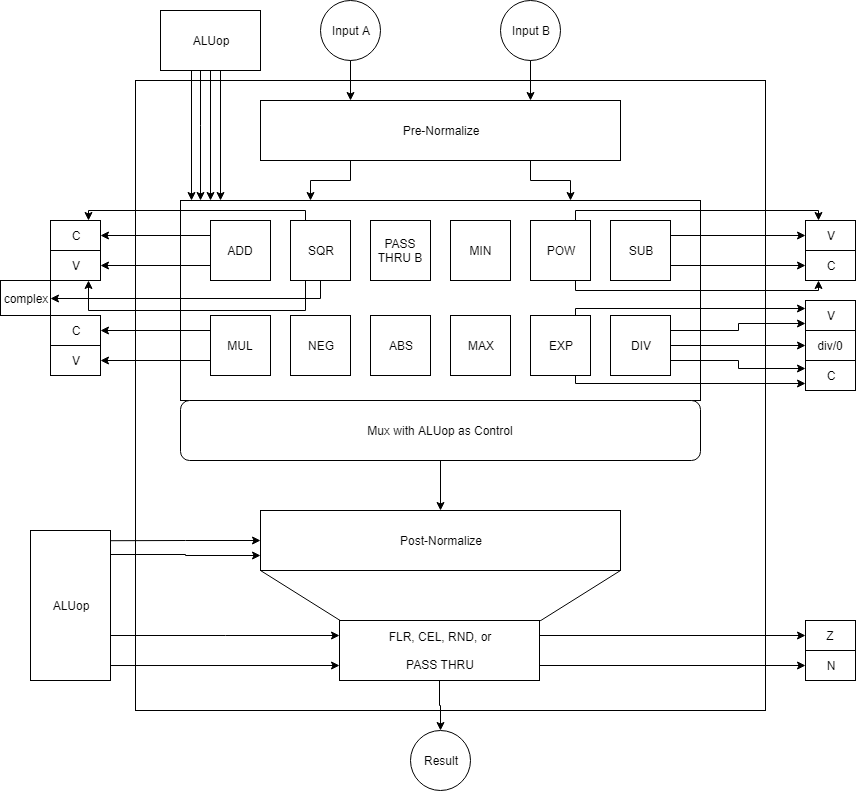

The diagram above was exported from draw.io. Its source (the exported page's mxGraphModel, read from the mxfile embedded in the PNG):
<mxGraphModel dx="2494" dy="715" grid="1" gridSize="10" guides="1" tooltips="1" connect="1" arrows="1" fold="1" page="1" pageScale="1" pageWidth="1100" pageHeight="850" math="0" shadow="0">
  <root>
    <mxCell id="0" />
    <mxCell id="1" parent="0" />
    <mxCell id="cXBOloVJntAVXN4WQIPV-52" value="" style="whiteSpace=wrap;html=1;aspect=fixed;align=center;fillColor=none;" parent="1" vertex="1">
      <mxGeometry x="115" y="120" width="630" height="630" as="geometry" />
    </mxCell>
    <mxCell id="AxBM-m1z5oiIodxoYq7c-44" value="" style="rounded=0;whiteSpace=wrap;html=1;fillColor=none;" parent="1" vertex="1">
      <mxGeometry x="160" y="240" width="520" height="200" as="geometry" />
    </mxCell>
    <mxCell id="cXBOloVJntAVXN4WQIPV-11" style="edgeStyle=orthogonalEdgeStyle;rounded=0;orthogonalLoop=1;jettySize=auto;html=1;exitX=0.75;exitY=1;exitDx=0;exitDy=0;entryX=0.75;entryY=0;entryDx=0;entryDy=0;" parent="1" source="AxBM-m1z5oiIodxoYq7c-2" target="AxBM-m1z5oiIodxoYq7c-44" edge="1">
      <mxGeometry relative="1" as="geometry" />
    </mxCell>
    <mxCell id="cXBOloVJntAVXN4WQIPV-12" style="edgeStyle=orthogonalEdgeStyle;rounded=0;orthogonalLoop=1;jettySize=auto;html=1;exitX=0.25;exitY=1;exitDx=0;exitDy=0;entryX=0.25;entryY=0;entryDx=0;entryDy=0;" parent="1" source="AxBM-m1z5oiIodxoYq7c-2" target="AxBM-m1z5oiIodxoYq7c-44" edge="1">
      <mxGeometry relative="1" as="geometry" />
    </mxCell>
    <mxCell id="AxBM-m1z5oiIodxoYq7c-2" value="Pre-Normalize" style="rounded=0;whiteSpace=wrap;html=1;fillColor=#FFFFFF;" parent="1" vertex="1">
      <mxGeometry x="240" y="140" width="360" height="60" as="geometry" />
    </mxCell>
    <mxCell id="cXBOloVJntAVXN4WQIPV-46" style="edgeStyle=orthogonalEdgeStyle;rounded=0;orthogonalLoop=1;jettySize=auto;html=1;exitX=0;exitY=0.75;exitDx=0;exitDy=0;entryX=1;entryY=0.5;entryDx=0;entryDy=0;" parent="1" source="AxBM-m1z5oiIodxoYq7c-4" target="AxBM-m1z5oiIodxoYq7c-90" edge="1">
      <mxGeometry relative="1" as="geometry" />
    </mxCell>
    <mxCell id="S0oFTf2nrMsNB0yKqdwc-19" style="edgeStyle=orthogonalEdgeStyle;rounded=0;orthogonalLoop=1;jettySize=auto;html=1;exitX=0;exitY=0.25;exitDx=0;exitDy=0;entryX=1;entryY=0.5;entryDx=0;entryDy=0;" edge="1" parent="1" source="AxBM-m1z5oiIodxoYq7c-4" target="AxBM-m1z5oiIodxoYq7c-89">
      <mxGeometry relative="1" as="geometry" />
    </mxCell>
    <mxCell id="AxBM-m1z5oiIodxoYq7c-4" value="ADD&lt;br&gt;" style="whiteSpace=wrap;html=1;aspect=fixed;fillColor=none;" parent="1" vertex="1">
      <mxGeometry x="190" y="260" width="60" height="60" as="geometry" />
    </mxCell>
    <mxCell id="S0oFTf2nrMsNB0yKqdwc-11" style="edgeStyle=orthogonalEdgeStyle;rounded=0;orthogonalLoop=1;jettySize=auto;html=1;exitX=1;exitY=0.5;exitDx=0;exitDy=0;entryX=0;entryY=0.5;entryDx=0;entryDy=0;" edge="1" parent="1" source="AxBM-m1z5oiIodxoYq7c-10" target="cXBOloVJntAVXN4WQIPV-17">
      <mxGeometry relative="1" as="geometry" />
    </mxCell>
    <mxCell id="S0oFTf2nrMsNB0yKqdwc-14" style="edgeStyle=orthogonalEdgeStyle;rounded=0;orthogonalLoop=1;jettySize=auto;html=1;exitX=1;exitY=0.25;exitDx=0;exitDy=0;entryX=0;entryY=0.75;entryDx=0;entryDy=0;" edge="1" parent="1" source="AxBM-m1z5oiIodxoYq7c-10" target="cXBOloVJntAVXN4WQIPV-16">
      <mxGeometry relative="1" as="geometry" />
    </mxCell>
    <mxCell id="S0oFTf2nrMsNB0yKqdwc-15" style="edgeStyle=orthogonalEdgeStyle;rounded=0;orthogonalLoop=1;jettySize=auto;html=1;exitX=1;exitY=0.75;exitDx=0;exitDy=0;entryX=0;entryY=0.25;entryDx=0;entryDy=0;" edge="1" parent="1" source="AxBM-m1z5oiIodxoYq7c-10" target="AxBM-m1z5oiIodxoYq7c-85">
      <mxGeometry relative="1" as="geometry" />
    </mxCell>
    <mxCell id="AxBM-m1z5oiIodxoYq7c-10" value="&lt;font style=&quot;font-size: 12px&quot;&gt;DIV&lt;/font&gt;" style="whiteSpace=wrap;html=1;aspect=fixed;fillColor=none;" parent="1" vertex="1">
      <mxGeometry x="590" y="355" width="60" height="60" as="geometry" />
    </mxCell>
    <mxCell id="AxBM-m1z5oiIodxoYq7c-11" value="MIN" style="whiteSpace=wrap;html=1;aspect=fixed;fillColor=none;" parent="1" vertex="1">
      <mxGeometry x="430" y="260" width="60" height="60" as="geometry" />
    </mxCell>
    <mxCell id="S0oFTf2nrMsNB0yKqdwc-12" style="edgeStyle=orthogonalEdgeStyle;rounded=0;orthogonalLoop=1;jettySize=auto;html=1;exitX=0.75;exitY=1;exitDx=0;exitDy=0;entryX=0.25;entryY=1;entryDx=0;entryDy=0;" edge="1" parent="1" source="AxBM-m1z5oiIodxoYq7c-12" target="cXBOloVJntAVXN4WQIPV-38">
      <mxGeometry relative="1" as="geometry">
        <Array as="points">
          <mxPoint x="555" y="330" />
          <mxPoint x="798" y="330" />
        </Array>
      </mxGeometry>
    </mxCell>
    <mxCell id="S0oFTf2nrMsNB0yKqdwc-13" style="edgeStyle=orthogonalEdgeStyle;rounded=0;orthogonalLoop=1;jettySize=auto;html=1;exitX=0.75;exitY=0;exitDx=0;exitDy=0;entryX=0.25;entryY=0;entryDx=0;entryDy=0;" edge="1" parent="1" source="AxBM-m1z5oiIodxoYq7c-12" target="cXBOloVJntAVXN4WQIPV-39">
      <mxGeometry relative="1" as="geometry">
        <Array as="points">
          <mxPoint x="555" y="250" />
          <mxPoint x="798" y="250" />
        </Array>
      </mxGeometry>
    </mxCell>
    <mxCell id="AxBM-m1z5oiIodxoYq7c-12" value="POW" style="whiteSpace=wrap;html=1;aspect=fixed;fillColor=none;" parent="1" vertex="1">
      <mxGeometry x="510" y="260" width="60" height="60" as="geometry" />
    </mxCell>
    <mxCell id="S0oFTf2nrMsNB0yKqdwc-20" style="edgeStyle=orthogonalEdgeStyle;rounded=0;orthogonalLoop=1;jettySize=auto;html=1;exitX=0.25;exitY=0;exitDx=0;exitDy=0;entryX=0.75;entryY=0;entryDx=0;entryDy=0;" edge="1" parent="1" source="AxBM-m1z5oiIodxoYq7c-13" target="AxBM-m1z5oiIodxoYq7c-89">
      <mxGeometry relative="1" as="geometry">
        <Array as="points">
          <mxPoint x="285" y="250" />
          <mxPoint x="68" y="250" />
        </Array>
      </mxGeometry>
    </mxCell>
    <mxCell id="S0oFTf2nrMsNB0yKqdwc-22" style="edgeStyle=orthogonalEdgeStyle;rounded=0;orthogonalLoop=1;jettySize=auto;html=1;exitX=0.5;exitY=1;exitDx=0;exitDy=0;entryX=1;entryY=0.5;entryDx=0;entryDy=0;" edge="1" parent="1" source="AxBM-m1z5oiIodxoYq7c-13" target="S0oFTf2nrMsNB0yKqdwc-1">
      <mxGeometry relative="1" as="geometry">
        <Array as="points">
          <mxPoint x="300" y="338" />
        </Array>
      </mxGeometry>
    </mxCell>
    <mxCell id="S0oFTf2nrMsNB0yKqdwc-24" style="edgeStyle=orthogonalEdgeStyle;rounded=0;orthogonalLoop=1;jettySize=auto;html=1;exitX=0.25;exitY=1;exitDx=0;exitDy=0;entryX=0.75;entryY=1;entryDx=0;entryDy=0;" edge="1" parent="1" source="AxBM-m1z5oiIodxoYq7c-13" target="AxBM-m1z5oiIodxoYq7c-90">
      <mxGeometry relative="1" as="geometry">
        <Array as="points">
          <mxPoint x="285" y="350" />
          <mxPoint x="68" y="350" />
        </Array>
      </mxGeometry>
    </mxCell>
    <mxCell id="AxBM-m1z5oiIodxoYq7c-13" value="SQR&lt;br&gt;" style="whiteSpace=wrap;html=1;aspect=fixed;fillColor=none;" parent="1" vertex="1">
      <mxGeometry x="270" y="260" width="60" height="60" as="geometry" />
    </mxCell>
    <mxCell id="AxBM-m1z5oiIodxoYq7c-14" value="&lt;font style=&quot;font-size: 12px&quot;&gt;NEG&lt;/font&gt;" style="whiteSpace=wrap;html=1;aspect=fixed;fillColor=none;" parent="1" vertex="1">
      <mxGeometry x="270" y="355" width="60" height="60" as="geometry" />
    </mxCell>
    <mxCell id="AxBM-m1z5oiIodxoYq7c-29" style="edgeStyle=orthogonalEdgeStyle;rounded=0;orthogonalLoop=1;jettySize=auto;html=1;entryX=0.25;entryY=0;entryDx=0;entryDy=0;" parent="1" source="AxBM-m1z5oiIodxoYq7c-16" target="AxBM-m1z5oiIodxoYq7c-2" edge="1">
      <mxGeometry relative="1" as="geometry" />
    </mxCell>
    <mxCell id="AxBM-m1z5oiIodxoYq7c-16" value="Input A" style="ellipse;whiteSpace=wrap;html=1;aspect=fixed;fillColor=none;" parent="1" vertex="1">
      <mxGeometry x="300" y="40" width="60" height="60" as="geometry" />
    </mxCell>
    <mxCell id="AxBM-m1z5oiIodxoYq7c-30" style="edgeStyle=orthogonalEdgeStyle;rounded=0;orthogonalLoop=1;jettySize=auto;html=1;entryX=0.75;entryY=0;entryDx=0;entryDy=0;" parent="1" source="AxBM-m1z5oiIodxoYq7c-28" target="AxBM-m1z5oiIodxoYq7c-2" edge="1">
      <mxGeometry relative="1" as="geometry" />
    </mxCell>
    <mxCell id="AxBM-m1z5oiIodxoYq7c-28" value="Input B" style="ellipse;whiteSpace=wrap;html=1;aspect=fixed;fillColor=none;" parent="1" vertex="1">
      <mxGeometry x="480" y="40" width="60" height="60" as="geometry" />
    </mxCell>
    <mxCell id="AxBM-m1z5oiIodxoYq7c-48" style="edgeStyle=orthogonalEdgeStyle;rounded=0;orthogonalLoop=1;jettySize=auto;html=1;exitX=0.601;exitY=1;exitDx=0;exitDy=0;exitPerimeter=0;entryX=0.077;entryY=0;entryDx=0;entryDy=0;entryPerimeter=0;" parent="1" source="AxBM-m1z5oiIodxoYq7c-45" target="AxBM-m1z5oiIodxoYq7c-44" edge="1">
      <mxGeometry relative="1" as="geometry">
        <mxPoint x="200" y="220" as="targetPoint" />
        <Array as="points" />
      </mxGeometry>
    </mxCell>
    <mxCell id="AxBM-m1z5oiIodxoYq7c-51" style="edgeStyle=orthogonalEdgeStyle;rounded=0;orthogonalLoop=1;jettySize=auto;html=1;exitX=0.5;exitY=1;exitDx=0;exitDy=0;entryX=0.058;entryY=-0.001;entryDx=0;entryDy=0;entryPerimeter=0;" parent="1" source="AxBM-m1z5oiIodxoYq7c-45" target="AxBM-m1z5oiIodxoYq7c-44" edge="1">
      <mxGeometry relative="1" as="geometry" />
    </mxCell>
    <mxCell id="AxBM-m1z5oiIodxoYq7c-53" style="edgeStyle=orthogonalEdgeStyle;rounded=0;orthogonalLoop=1;jettySize=auto;html=1;exitX=0.401;exitY=1.003;exitDx=0;exitDy=0;exitPerimeter=0;entryX=0.038;entryY=0.002;entryDx=0;entryDy=0;entryPerimeter=0;" parent="1" source="AxBM-m1z5oiIodxoYq7c-45" target="AxBM-m1z5oiIodxoYq7c-44" edge="1">
      <mxGeometry relative="1" as="geometry">
        <mxPoint x="180" y="220" as="targetPoint" />
        <Array as="points">
          <mxPoint x="180" y="165" />
        </Array>
      </mxGeometry>
    </mxCell>
    <mxCell id="AxBM-m1z5oiIodxoYq7c-54" style="edgeStyle=orthogonalEdgeStyle;rounded=0;orthogonalLoop=1;jettySize=auto;html=1;exitX=0.31;exitY=1;exitDx=0;exitDy=0;entryX=0.021;entryY=0.002;entryDx=0;entryDy=0;entryPerimeter=0;exitPerimeter=0;" parent="1" source="AxBM-m1z5oiIodxoYq7c-45" target="AxBM-m1z5oiIodxoYq7c-44" edge="1">
      <mxGeometry relative="1" as="geometry">
        <Array as="points" />
      </mxGeometry>
    </mxCell>
    <mxCell id="AxBM-m1z5oiIodxoYq7c-45" value="ALUop" style="rounded=0;whiteSpace=wrap;html=1;fillColor=none;" parent="1" vertex="1">
      <mxGeometry x="140" y="50" width="100" height="60" as="geometry" />
    </mxCell>
    <mxCell id="AxBM-m1z5oiIodxoYq7c-74" style="edgeStyle=orthogonalEdgeStyle;rounded=0;orthogonalLoop=1;jettySize=auto;html=1;exitX=0;exitY=0.5;exitDx=0;exitDy=0;entryX=0;entryY=0.5;entryDx=0;entryDy=0;" parent="1" target="AxBM-m1z5oiIodxoYq7c-68" edge="1">
      <mxGeometry relative="1" as="geometry">
        <mxPoint x="90" y="580.2068965517242" as="sourcePoint" />
      </mxGeometry>
    </mxCell>
    <mxCell id="cXBOloVJntAVXN4WQIPV-55" style="edgeStyle=orthogonalEdgeStyle;rounded=0;orthogonalLoop=1;jettySize=auto;html=1;exitX=0.999;exitY=0.163;exitDx=0;exitDy=0;entryX=0;entryY=0.75;entryDx=0;entryDy=0;exitPerimeter=0;" parent="1" source="AxBM-m1z5oiIodxoYq7c-77" target="AxBM-m1z5oiIodxoYq7c-68" edge="1">
      <mxGeometry relative="1" as="geometry" />
    </mxCell>
    <mxCell id="AxBM-m1z5oiIodxoYq7c-68" value="Post-Normalize" style="rounded=0;whiteSpace=wrap;html=1;fillColor=none;" parent="1" vertex="1">
      <mxGeometry x="240" y="550" width="360" height="60" as="geometry" />
    </mxCell>
    <mxCell id="AxBM-m1z5oiIodxoYq7c-73" style="edgeStyle=orthogonalEdgeStyle;rounded=0;orthogonalLoop=1;jettySize=auto;html=1;exitX=0.5;exitY=1;exitDx=0;exitDy=0;entryX=0.5;entryY=0;entryDx=0;entryDy=0;" parent="1" source="AxBM-m1z5oiIodxoYq7c-69" target="AxBM-m1z5oiIodxoYq7c-72" edge="1">
      <mxGeometry relative="1" as="geometry" />
    </mxCell>
    <mxCell id="AxBM-m1z5oiIodxoYq7c-75" style="edgeStyle=orthogonalEdgeStyle;rounded=0;orthogonalLoop=1;jettySize=auto;html=1;exitX=0;exitY=0.25;exitDx=0;exitDy=0;entryX=0;entryY=0.25;entryDx=0;entryDy=0;" parent="1" target="AxBM-m1z5oiIodxoYq7c-69" edge="1">
      <mxGeometry relative="1" as="geometry">
        <mxPoint x="90" y="674.6896551724137" as="sourcePoint" />
        <Array as="points">
          <mxPoint x="205" y="675" />
        </Array>
      </mxGeometry>
    </mxCell>
    <mxCell id="AxBM-m1z5oiIodxoYq7c-76" style="edgeStyle=orthogonalEdgeStyle;rounded=0;orthogonalLoop=1;jettySize=auto;html=1;exitX=0;exitY=0.75;exitDx=0;exitDy=0;entryX=0;entryY=0.75;entryDx=0;entryDy=0;" parent="1" target="AxBM-m1z5oiIodxoYq7c-69" edge="1">
      <mxGeometry relative="1" as="geometry">
        <mxPoint x="90" y="705.0344827586207" as="sourcePoint" />
      </mxGeometry>
    </mxCell>
    <mxCell id="AxBM-m1z5oiIodxoYq7c-78" style="edgeStyle=orthogonalEdgeStyle;rounded=0;orthogonalLoop=1;jettySize=auto;html=1;exitX=1;exitY=0.25;exitDx=0;exitDy=0;entryX=0;entryY=0.5;entryDx=0;entryDy=0;" parent="1" source="AxBM-m1z5oiIodxoYq7c-69" target="AxBM-m1z5oiIodxoYq7c-80" edge="1">
      <mxGeometry relative="1" as="geometry">
        <mxPoint x="730" y="675.2857142857142" as="targetPoint" />
      </mxGeometry>
    </mxCell>
    <mxCell id="AxBM-m1z5oiIodxoYq7c-79" style="edgeStyle=orthogonalEdgeStyle;rounded=0;orthogonalLoop=1;jettySize=auto;html=1;exitX=1;exitY=0.75;exitDx=0;exitDy=0;entryX=0;entryY=0.5;entryDx=0;entryDy=0;" parent="1" source="AxBM-m1z5oiIodxoYq7c-69" target="AxBM-m1z5oiIodxoYq7c-81" edge="1">
      <mxGeometry relative="1" as="geometry">
        <mxPoint x="730" y="705" as="targetPoint" />
      </mxGeometry>
    </mxCell>
    <mxCell id="AxBM-m1z5oiIodxoYq7c-69" value="FLR, CEL, RND, or&lt;br&gt;&lt;br&gt;PASS THRU&lt;br&gt;" style="rounded=0;whiteSpace=wrap;html=1;fillColor=none;" parent="1" vertex="1">
      <mxGeometry x="319" y="660" width="200" height="60" as="geometry" />
    </mxCell>
    <mxCell id="AxBM-m1z5oiIodxoYq7c-70" value="" style="shape=trapezoid;perimeter=trapezoidPerimeter;whiteSpace=wrap;html=1;fillColor=none;rotation=-180;size=0.22139723298880273;" parent="1" vertex="1">
      <mxGeometry x="240" y="610" width="360" height="50" as="geometry" />
    </mxCell>
    <mxCell id="AxBM-m1z5oiIodxoYq7c-72" value="Result" style="ellipse;whiteSpace=wrap;html=1;aspect=fixed;fillColor=none;" parent="1" vertex="1">
      <mxGeometry x="390" y="770" width="60" height="60" as="geometry" />
    </mxCell>
    <mxCell id="AxBM-m1z5oiIodxoYq7c-77" value="ALUop" style="rounded=0;whiteSpace=wrap;html=1;fillColor=none;" parent="1" vertex="1">
      <mxGeometry x="10" y="570" width="80" height="150" as="geometry" />
    </mxCell>
    <mxCell id="AxBM-m1z5oiIodxoYq7c-80" value="Z" style="rounded=0;whiteSpace=wrap;html=1;fillColor=none;" parent="1" vertex="1">
      <mxGeometry x="785" y="660" width="50" height="30" as="geometry" />
    </mxCell>
    <mxCell id="AxBM-m1z5oiIodxoYq7c-81" value="N" style="rounded=0;whiteSpace=wrap;html=1;fillColor=none;" parent="1" vertex="1">
      <mxGeometry x="785" y="690" width="50" height="30" as="geometry" />
    </mxCell>
    <mxCell id="AxBM-m1z5oiIodxoYq7c-85" value="C" style="rounded=0;whiteSpace=wrap;html=1;fillColor=none;" parent="1" vertex="1">
      <mxGeometry x="785" y="400" width="50" height="30" as="geometry" />
    </mxCell>
    <mxCell id="AxBM-m1z5oiIodxoYq7c-89" value="C" style="rounded=0;whiteSpace=wrap;html=1;fillColor=none;" parent="1" vertex="1">
      <mxGeometry x="30" y="260" width="50" height="30" as="geometry" />
    </mxCell>
    <mxCell id="AxBM-m1z5oiIodxoYq7c-90" value="V" style="rounded=0;whiteSpace=wrap;html=1;fillColor=none;" parent="1" vertex="1">
      <mxGeometry x="30" y="290" width="50" height="30" as="geometry" />
    </mxCell>
    <mxCell id="cXBOloVJntAVXN4WQIPV-41" style="edgeStyle=orthogonalEdgeStyle;rounded=0;orthogonalLoop=1;jettySize=auto;html=1;exitX=1;exitY=0.25;exitDx=0;exitDy=0;entryX=0;entryY=0.5;entryDx=0;entryDy=0;" parent="1" source="cXBOloVJntAVXN4WQIPV-2" target="cXBOloVJntAVXN4WQIPV-39" edge="1">
      <mxGeometry relative="1" as="geometry" />
    </mxCell>
    <mxCell id="cXBOloVJntAVXN4WQIPV-42" style="edgeStyle=orthogonalEdgeStyle;rounded=0;orthogonalLoop=1;jettySize=auto;html=1;exitX=1;exitY=0.75;exitDx=0;exitDy=0;entryX=0;entryY=0.5;entryDx=0;entryDy=0;" parent="1" source="cXBOloVJntAVXN4WQIPV-2" target="cXBOloVJntAVXN4WQIPV-38" edge="1">
      <mxGeometry relative="1" as="geometry" />
    </mxCell>
    <mxCell id="cXBOloVJntAVXN4WQIPV-2" value="SUB&lt;br&gt;" style="whiteSpace=wrap;html=1;aspect=fixed;fillColor=none;" parent="1" vertex="1">
      <mxGeometry x="590" y="260" width="60" height="60" as="geometry" />
    </mxCell>
    <mxCell id="cXBOloVJntAVXN4WQIPV-47" style="edgeStyle=orthogonalEdgeStyle;rounded=0;orthogonalLoop=1;jettySize=auto;html=1;exitX=0;exitY=0.25;exitDx=0;exitDy=0;entryX=1;entryY=0.5;entryDx=0;entryDy=0;" parent="1" source="cXBOloVJntAVXN4WQIPV-3" target="cXBOloVJntAVXN4WQIPV-43" edge="1">
      <mxGeometry relative="1" as="geometry" />
    </mxCell>
    <mxCell id="cXBOloVJntAVXN4WQIPV-48" style="edgeStyle=orthogonalEdgeStyle;rounded=0;orthogonalLoop=1;jettySize=auto;html=1;exitX=0;exitY=0.75;exitDx=0;exitDy=0;entryX=1;entryY=0.5;entryDx=0;entryDy=0;" parent="1" source="cXBOloVJntAVXN4WQIPV-3" target="cXBOloVJntAVXN4WQIPV-44" edge="1">
      <mxGeometry relative="1" as="geometry" />
    </mxCell>
    <mxCell id="cXBOloVJntAVXN4WQIPV-3" value="&lt;font style=&quot;font-size: 12px&quot;&gt;MUL&lt;/font&gt;" style="whiteSpace=wrap;html=1;aspect=fixed;fillColor=none;" parent="1" vertex="1">
      <mxGeometry x="190" y="355" width="60" height="60" as="geometry" />
    </mxCell>
    <mxCell id="cXBOloVJntAVXN4WQIPV-4" value="&lt;font style=&quot;font-size: 12px&quot;&gt;ABS&lt;/font&gt;" style="whiteSpace=wrap;html=1;aspect=fixed;fillColor=none;" parent="1" vertex="1">
      <mxGeometry x="350" y="355" width="60" height="60" as="geometry" />
    </mxCell>
    <mxCell id="cXBOloVJntAVXN4WQIPV-5" value="MAX" style="whiteSpace=wrap;html=1;aspect=fixed;fillColor=none;" parent="1" vertex="1">
      <mxGeometry x="430" y="355" width="60" height="60" as="geometry" />
    </mxCell>
    <mxCell id="S0oFTf2nrMsNB0yKqdwc-16" style="edgeStyle=orthogonalEdgeStyle;rounded=0;orthogonalLoop=1;jettySize=auto;html=1;exitX=0.75;exitY=1;exitDx=0;exitDy=0;entryX=0;entryY=0.75;entryDx=0;entryDy=0;" edge="1" parent="1" source="cXBOloVJntAVXN4WQIPV-6" target="AxBM-m1z5oiIodxoYq7c-85">
      <mxGeometry relative="1" as="geometry">
        <Array as="points">
          <mxPoint x="555" y="423" />
        </Array>
      </mxGeometry>
    </mxCell>
    <mxCell id="S0oFTf2nrMsNB0yKqdwc-17" style="edgeStyle=orthogonalEdgeStyle;rounded=0;orthogonalLoop=1;jettySize=auto;html=1;exitX=0.75;exitY=0;exitDx=0;exitDy=0;entryX=0;entryY=0.25;entryDx=0;entryDy=0;" edge="1" parent="1" source="cXBOloVJntAVXN4WQIPV-6" target="cXBOloVJntAVXN4WQIPV-16">
      <mxGeometry relative="1" as="geometry">
        <Array as="points">
          <mxPoint x="555" y="348" />
        </Array>
      </mxGeometry>
    </mxCell>
    <mxCell id="cXBOloVJntAVXN4WQIPV-6" value="EXP" style="whiteSpace=wrap;html=1;aspect=fixed;fillColor=none;" parent="1" vertex="1">
      <mxGeometry x="510" y="355" width="60" height="60" as="geometry" />
    </mxCell>
    <mxCell id="cXBOloVJntAVXN4WQIPV-7" value="PASS THRU B&lt;br&gt;" style="whiteSpace=wrap;html=1;aspect=fixed;fillColor=none;" parent="1" vertex="1">
      <mxGeometry x="350" y="260" width="60" height="60" as="geometry" />
    </mxCell>
    <mxCell id="cXBOloVJntAVXN4WQIPV-16" value="V" style="rounded=0;whiteSpace=wrap;html=1;fillColor=none;" parent="1" vertex="1">
      <mxGeometry x="785" y="340" width="50" height="30" as="geometry" />
    </mxCell>
    <mxCell id="cXBOloVJntAVXN4WQIPV-17" value="div/0" style="rounded=0;whiteSpace=wrap;html=1;fillColor=none;" parent="1" vertex="1">
      <mxGeometry x="785" y="370" width="50" height="30" as="geometry" />
    </mxCell>
    <mxCell id="cXBOloVJntAVXN4WQIPV-38" value="C" style="rounded=0;whiteSpace=wrap;html=1;fillColor=none;" parent="1" vertex="1">
      <mxGeometry x="785" y="290" width="50" height="30" as="geometry" />
    </mxCell>
    <mxCell id="cXBOloVJntAVXN4WQIPV-39" value="V" style="rounded=0;whiteSpace=wrap;html=1;fillColor=none;" parent="1" vertex="1">
      <mxGeometry x="785" y="260" width="50" height="30" as="geometry" />
    </mxCell>
    <mxCell id="cXBOloVJntAVXN4WQIPV-43" value="C" style="rounded=0;whiteSpace=wrap;html=1;fillColor=none;" parent="1" vertex="1">
      <mxGeometry x="30" y="355" width="50" height="30" as="geometry" />
    </mxCell>
    <mxCell id="cXBOloVJntAVXN4WQIPV-44" value="V" style="rounded=0;whiteSpace=wrap;html=1;fillColor=none;" parent="1" vertex="1">
      <mxGeometry x="30" y="385" width="50" height="30" as="geometry" />
    </mxCell>
    <mxCell id="cXBOloVJntAVXN4WQIPV-51" style="edgeStyle=orthogonalEdgeStyle;rounded=0;orthogonalLoop=1;jettySize=auto;html=1;exitX=0.5;exitY=1;exitDx=0;exitDy=0;entryX=0.5;entryY=0;entryDx=0;entryDy=0;" parent="1" source="cXBOloVJntAVXN4WQIPV-50" target="AxBM-m1z5oiIodxoYq7c-68" edge="1">
      <mxGeometry relative="1" as="geometry" />
    </mxCell>
    <mxCell id="cXBOloVJntAVXN4WQIPV-50" value="Mux with ALUop as Control&lt;div style=&quot;text-align: center&quot;&gt;&lt;/div&gt;" style="rounded=1;whiteSpace=wrap;html=1;align=center;" parent="1" vertex="1">
      <mxGeometry x="160" y="440" width="520" height="60" as="geometry" />
    </mxCell>
    <mxCell id="S0oFTf2nrMsNB0yKqdwc-1" value="complex" style="rounded=0;whiteSpace=wrap;html=1;fillColor=none;" vertex="1" parent="1">
      <mxGeometry x="-20" y="320" width="50" height="35" as="geometry" />
    </mxCell>
  </root>
</mxGraphModel>